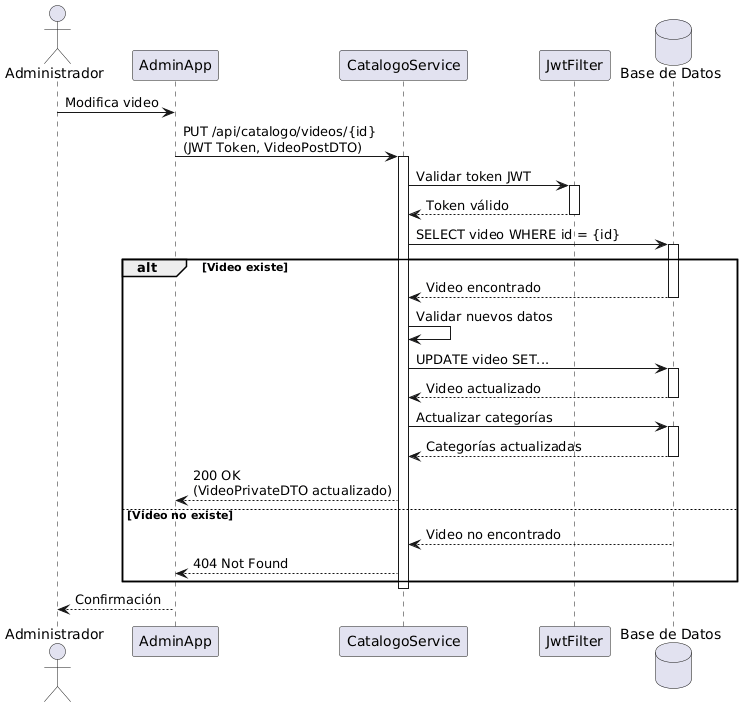

The diagram above was rendered by PlantUML. Its source (embedded in the PNG):
@startuml
actor Administrador
participant AdminApp
participant CatalogoService
participant JwtFilter
database "Base de Datos" as DB

Administrador -> AdminApp : Modifica video
AdminApp -> CatalogoService : PUT /api/catalogo/videos/{id}\n(JWT Token, VideoPostDTO)
activate CatalogoService

CatalogoService -> JwtFilter : Validar token JWT
activate JwtFilter
JwtFilter --> CatalogoService : Token válido
deactivate JwtFilter

CatalogoService -> DB : SELECT video WHERE id = {id}
activate DB

alt Video existe
    DB --> CatalogoService : Video encontrado
    deactivate DB
    
    CatalogoService -> CatalogoService : Validar nuevos datos
    
    CatalogoService -> DB : UPDATE video SET...
    activate DB
    DB --> CatalogoService : Video actualizado
    deactivate DB
    
    CatalogoService -> DB : Actualizar categorías
    activate DB
    DB --> CatalogoService : Categorías actualizadas
    deactivate DB
    
    CatalogoService --> AdminApp : 200 OK\n(VideoPrivateDTO actualizado)
else Video no existe
    DB --> CatalogoService : Video no encontrado
    deactivate DB
    CatalogoService --> AdminApp : 404 Not Found
end

deactivate CatalogoService
AdminApp --> Administrador : Confirmación

@enduml